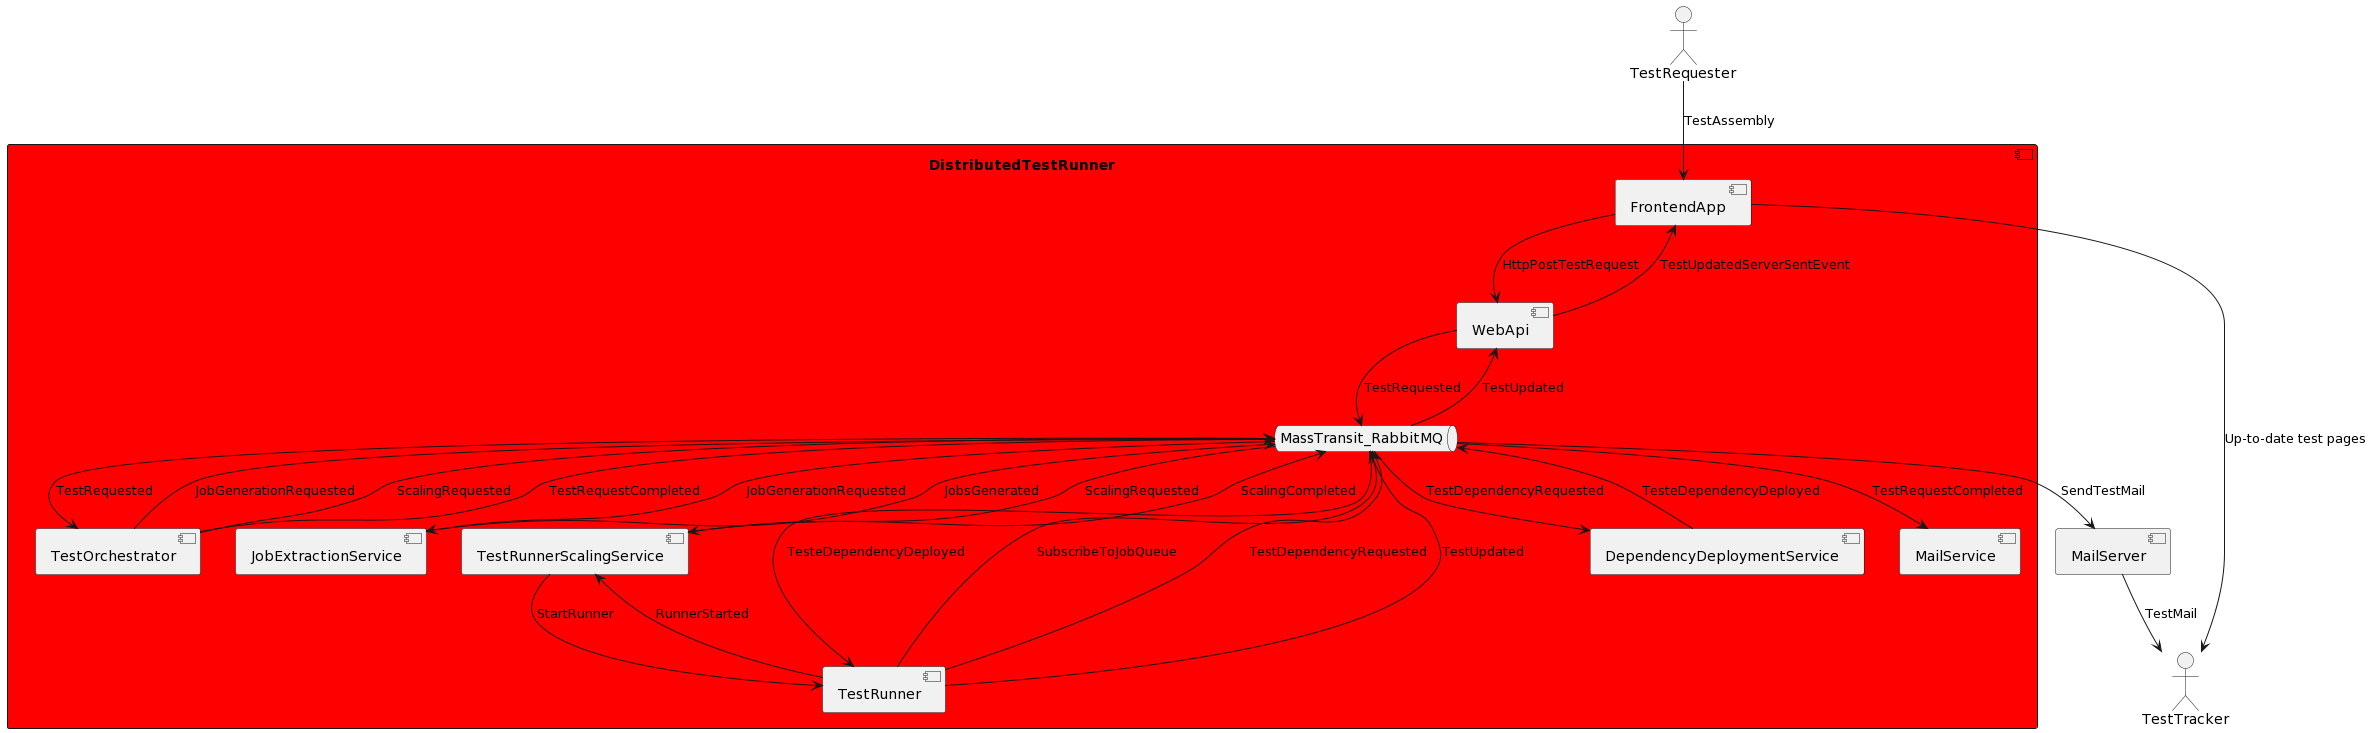

The diagram above was rendered by PlantUML. Its source (embedded in the PNG):
@startuml
Actor TestRequester as requester
Actor TestTracker as tt
component DistributedTestRunner #Red{
    component FrontendApp as fe
    component WebApi as api
    component TestOrchestrator as torch
    component JobExtractionService as jgs
    component TestRunnerScalingService as trss
    component TestRunner as tr
    component DependencyDeploymentService as dds
    queue MassTransit_RabbitMQ as mt
    component MailService as ms
}
component MailServer

requester --> fe: TestAssembly
fe --> api: HttpPostTestRequest
api --> mt: TestRequested
mt --> torch: TestRequested
torch -->mt:JobGenerationRequested
mt-->jgs:JobGenerationRequested
jgs-->mt:JobsGenerated
torch-->mt:ScalingRequested
mt-->trss:ScalingRequested
trss-->mt:ScalingCompleted
trss-->tr: StartRunner
tr-->trss:RunnerStarted
tr-->mt:SubscribeToJobQueue
tr-->mt:TestDependencyRequested
mt-->dds:TestDependencyRequested
dds-->mt:TesteDependencyDeployed
mt-->tr:TesteDependencyDeployed
tr-->mt:TestUpdated
mt-->api:TestUpdated
api-->fe:TestUpdatedServerSentEvent
fe-->tt:Up-to-date test pages
torch-->mt:TestRequestCompleted
mt-->ms:TestRequestCompleted
mt-->MailServer:SendTestMail
MailServer-->tt:TestMail
@enduml